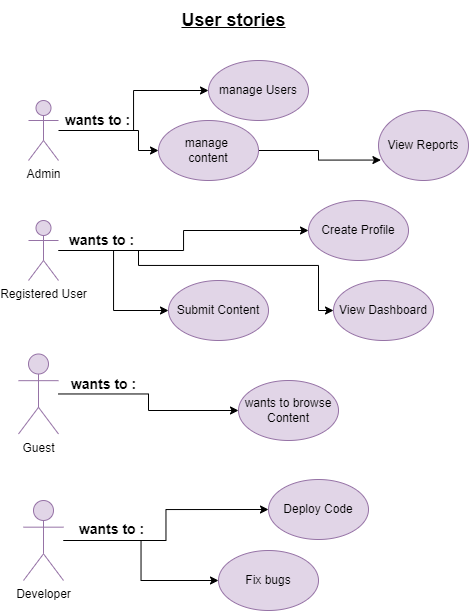

The diagram above was exported from draw.io. Its source (the exported page's mxGraphModel, read from the mxfile embedded in the PNG):
<mxGraphModel dx="836" dy="538" grid="1" gridSize="10" guides="1" tooltips="1" connect="1" arrows="1" fold="1" page="1" pageScale="1" pageWidth="1169" pageHeight="827" math="0" shadow="0">
  <root>
    <mxCell id="0" />
    <mxCell id="1" parent="0" />
    <mxCell id="jeXqVE_zap1VhjhUZ_Jr-19" style="edgeStyle=orthogonalEdgeStyle;rounded=0;orthogonalLoop=1;jettySize=auto;html=1;" edge="1" parent="1" source="jeXqVE_zap1VhjhUZ_Jr-1" target="jeXqVE_zap1VhjhUZ_Jr-5">
      <mxGeometry relative="1" as="geometry" />
    </mxCell>
    <mxCell id="jeXqVE_zap1VhjhUZ_Jr-20" style="edgeStyle=orthogonalEdgeStyle;rounded=0;orthogonalLoop=1;jettySize=auto;html=1;startArrow=none;" edge="1" parent="1" target="jeXqVE_zap1VhjhUZ_Jr-11">
      <mxGeometry relative="1" as="geometry">
        <mxPoint x="279.9999999999998" y="150" as="sourcePoint" />
        <Array as="points">
          <mxPoint x="290" y="150" />
          <mxPoint x="290" y="170" />
        </Array>
      </mxGeometry>
    </mxCell>
    <mxCell id="jeXqVE_zap1VhjhUZ_Jr-1" value="Admin" style="shape=umlActor;verticalLabelPosition=bottom;verticalAlign=top;html=1;outlineConnect=0;fillColor=#e1d5e7;strokeColor=#9673a6;" vertex="1" parent="1">
      <mxGeometry x="180" y="120" width="30" height="60" as="geometry" />
    </mxCell>
    <mxCell id="jeXqVE_zap1VhjhUZ_Jr-21" style="edgeStyle=orthogonalEdgeStyle;rounded=0;orthogonalLoop=1;jettySize=auto;html=1;entryX=0;entryY=0.5;entryDx=0;entryDy=0;" edge="1" parent="1" source="jeXqVE_zap1VhjhUZ_Jr-2" target="jeXqVE_zap1VhjhUZ_Jr-12">
      <mxGeometry relative="1" as="geometry" />
    </mxCell>
    <mxCell id="jeXqVE_zap1VhjhUZ_Jr-22" style="edgeStyle=orthogonalEdgeStyle;rounded=0;orthogonalLoop=1;jettySize=auto;html=1;" edge="1" parent="1" source="jeXqVE_zap1VhjhUZ_Jr-2" target="jeXqVE_zap1VhjhUZ_Jr-13">
      <mxGeometry relative="1" as="geometry" />
    </mxCell>
    <mxCell id="jeXqVE_zap1VhjhUZ_Jr-23" style="edgeStyle=orthogonalEdgeStyle;rounded=0;orthogonalLoop=1;jettySize=auto;html=1;entryX=0;entryY=0.5;entryDx=0;entryDy=0;" edge="1" parent="1" target="jeXqVE_zap1VhjhUZ_Jr-14">
      <mxGeometry relative="1" as="geometry">
        <mxPoint x="290" y="270" as="sourcePoint" />
        <mxPoint x="470" y="325" as="targetPoint" />
        <Array as="points">
          <mxPoint x="290" y="285" />
          <mxPoint x="470" y="285" />
          <mxPoint x="470" y="330" />
        </Array>
      </mxGeometry>
    </mxCell>
    <mxCell id="jeXqVE_zap1VhjhUZ_Jr-2" value="Registered User" style="shape=umlActor;verticalLabelPosition=bottom;verticalAlign=top;html=1;outlineConnect=0;fillColor=#e1d5e7;strokeColor=#9673a6;" vertex="1" parent="1">
      <mxGeometry x="180" y="240" width="30" height="60" as="geometry" />
    </mxCell>
    <mxCell id="jeXqVE_zap1VhjhUZ_Jr-27" style="edgeStyle=orthogonalEdgeStyle;rounded=0;orthogonalLoop=1;jettySize=auto;html=1;entryX=0;entryY=0.5;entryDx=0;entryDy=0;" edge="1" parent="1" source="jeXqVE_zap1VhjhUZ_Jr-3" target="jeXqVE_zap1VhjhUZ_Jr-16">
      <mxGeometry relative="1" as="geometry" />
    </mxCell>
    <mxCell id="jeXqVE_zap1VhjhUZ_Jr-28" style="edgeStyle=orthogonalEdgeStyle;rounded=0;orthogonalLoop=1;jettySize=auto;html=1;" edge="1" parent="1" source="jeXqVE_zap1VhjhUZ_Jr-3" target="jeXqVE_zap1VhjhUZ_Jr-17">
      <mxGeometry relative="1" as="geometry" />
    </mxCell>
    <mxCell id="jeXqVE_zap1VhjhUZ_Jr-3" value="Developer" style="shape=umlActor;verticalLabelPosition=bottom;verticalAlign=top;html=1;outlineConnect=0;fillColor=#e1d5e7;strokeColor=#9673a6;" vertex="1" parent="1">
      <mxGeometry x="175" y="520" width="40" height="80" as="geometry" />
    </mxCell>
    <mxCell id="jeXqVE_zap1VhjhUZ_Jr-29" style="edgeStyle=orthogonalEdgeStyle;rounded=0;orthogonalLoop=1;jettySize=auto;html=1;" edge="1" parent="1" source="jeXqVE_zap1VhjhUZ_Jr-4" target="jeXqVE_zap1VhjhUZ_Jr-15">
      <mxGeometry relative="1" as="geometry" />
    </mxCell>
    <mxCell id="jeXqVE_zap1VhjhUZ_Jr-4" value="Guest" style="shape=umlActor;verticalLabelPosition=bottom;verticalAlign=top;html=1;outlineConnect=0;fillColor=#e1d5e7;strokeColor=#9673a6;" vertex="1" parent="1">
      <mxGeometry x="170" y="373.5" width="40" height="80" as="geometry" />
    </mxCell>
    <mxCell id="jeXqVE_zap1VhjhUZ_Jr-5" value="manage Users" style="ellipse;whiteSpace=wrap;html=1;fillColor=#e1d5e7;strokeColor=#9673a6;" vertex="1" parent="1">
      <mxGeometry x="360" y="80" width="100" height="60" as="geometry" />
    </mxCell>
    <mxCell id="jeXqVE_zap1VhjhUZ_Jr-9" value="View Reports" style="ellipse;whiteSpace=wrap;html=1;fillColor=#e1d5e7;strokeColor=#9673a6;" vertex="1" parent="1">
      <mxGeometry x="530" y="130" width="90" height="70" as="geometry" />
    </mxCell>
    <mxCell id="jeXqVE_zap1VhjhUZ_Jr-18" style="edgeStyle=orthogonalEdgeStyle;rounded=0;orthogonalLoop=1;jettySize=auto;html=1;entryX=0.027;entryY=0.708;entryDx=0;entryDy=0;entryPerimeter=0;" edge="1" parent="1" source="jeXqVE_zap1VhjhUZ_Jr-11" target="jeXqVE_zap1VhjhUZ_Jr-9">
      <mxGeometry relative="1" as="geometry" />
    </mxCell>
    <mxCell id="jeXqVE_zap1VhjhUZ_Jr-11" value="manage&amp;nbsp;&lt;br&gt;content" style="ellipse;whiteSpace=wrap;html=1;fillColor=#e1d5e7;strokeColor=#9673a6;" vertex="1" parent="1">
      <mxGeometry x="310" y="140" width="100" height="60" as="geometry" />
    </mxCell>
    <mxCell id="jeXqVE_zap1VhjhUZ_Jr-12" value="Create Profile" style="ellipse;whiteSpace=wrap;html=1;fillColor=#e1d5e7;strokeColor=#9673a6;" vertex="1" parent="1">
      <mxGeometry x="460" y="220" width="100" height="60" as="geometry" />
    </mxCell>
    <mxCell id="jeXqVE_zap1VhjhUZ_Jr-13" value="Submit Content" style="ellipse;whiteSpace=wrap;html=1;fillColor=#e1d5e7;strokeColor=#9673a6;" vertex="1" parent="1">
      <mxGeometry x="320" y="300" width="100" height="60" as="geometry" />
    </mxCell>
    <mxCell id="jeXqVE_zap1VhjhUZ_Jr-14" value="View Dashboard" style="ellipse;whiteSpace=wrap;html=1;fillColor=#e1d5e7;strokeColor=#9673a6;" vertex="1" parent="1">
      <mxGeometry x="485" y="300" width="100" height="60" as="geometry" />
    </mxCell>
    <mxCell id="jeXqVE_zap1VhjhUZ_Jr-15" value="wants to browse Content" style="ellipse;whiteSpace=wrap;html=1;fillColor=#e1d5e7;strokeColor=#9673a6;" vertex="1" parent="1">
      <mxGeometry x="390" y="400" width="100" height="60" as="geometry" />
    </mxCell>
    <mxCell id="jeXqVE_zap1VhjhUZ_Jr-16" value="Deploy Code" style="ellipse;whiteSpace=wrap;html=1;fillColor=#e1d5e7;strokeColor=#9673a6;" vertex="1" parent="1">
      <mxGeometry x="420" y="499" width="100" height="60" as="geometry" />
    </mxCell>
    <mxCell id="jeXqVE_zap1VhjhUZ_Jr-17" value="Fix bugs" style="ellipse;whiteSpace=wrap;html=1;fillColor=#e1d5e7;strokeColor=#9673a6;" vertex="1" parent="1">
      <mxGeometry x="370" y="570" width="100" height="60" as="geometry" />
    </mxCell>
    <mxCell id="jeXqVE_zap1VhjhUZ_Jr-24" value="wants to :" style="text;html=1;align=center;verticalAlign=middle;resizable=0;points=[];autosize=1;strokeColor=none;fillColor=none;fontStyle=1;fontSize=14;" vertex="1" parent="1">
      <mxGeometry x="208" y="245" width="90" height="30" as="geometry" />
    </mxCell>
    <mxCell id="jeXqVE_zap1VhjhUZ_Jr-30" value="wants to :" style="text;html=1;align=center;verticalAlign=middle;resizable=0;points=[];autosize=1;strokeColor=none;fillColor=none;fontStyle=1;fontSize=14;" vertex="1" parent="1">
      <mxGeometry x="204" y="125" width="90" height="30" as="geometry" />
    </mxCell>
    <mxCell id="jeXqVE_zap1VhjhUZ_Jr-31" value="wants to :" style="text;html=1;align=center;verticalAlign=middle;resizable=0;points=[];autosize=1;strokeColor=none;fillColor=none;fontStyle=1;fontSize=14;" vertex="1" parent="1">
      <mxGeometry x="210" y="389" width="90" height="30" as="geometry" />
    </mxCell>
    <mxCell id="jeXqVE_zap1VhjhUZ_Jr-32" value="wants to :" style="text;html=1;align=center;verticalAlign=middle;resizable=0;points=[];autosize=1;strokeColor=none;fillColor=none;fontStyle=1;fontSize=14;" vertex="1" parent="1">
      <mxGeometry x="218" y="534" width="90" height="30" as="geometry" />
    </mxCell>
    <mxCell id="jeXqVE_zap1VhjhUZ_Jr-33" value="&lt;b&gt;&lt;font style=&quot;font-size: 18px;&quot;&gt;&lt;u&gt;User stories&lt;/u&gt;&lt;/font&gt;&lt;/b&gt;" style="text;html=1;align=center;verticalAlign=middle;resizable=0;points=[];autosize=1;strokeColor=none;fillColor=none;fontSize=14;" vertex="1" parent="1">
      <mxGeometry x="320" y="20" width="130" height="40" as="geometry" />
    </mxCell>
  </root>
</mxGraphModel>